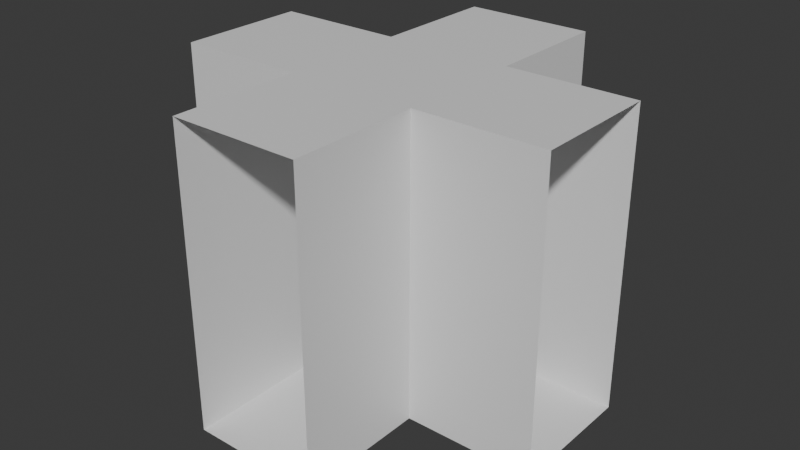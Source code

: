 # Source: corridor_X.blend  (saved by Blender 4.2.66; exported with 4.5.12 LTS)
import bpy
from mathutils import Matrix  # noqa: F401  (used for matrix-valued properties, if any)

bpy.ops.wm.read_factory_settings(use_empty=True)
scene = bpy.context.scene
scene.name = 'Scene'

# ---- materials (node trees are filled in below, after node groups)
mat_material = bpy.data.materials.new('Material')
mat_material.alpha_threshold = 0.0
mat_material.use_transparent_shadow = False
mat_material.roughness = 0.5
mat_material.line_color = (0.0, 0.0, 0.0, 1.0)

# ---- material node trees
mat_material.use_nodes = True; mat_material.node_tree.nodes.clear()
_N = mat_material.node_tree.nodes; _L = mat_material.node_tree.links
n0 = _N.new('ShaderNodeOutputMaterial'); n0.name = 'Material Output'; n0.location = (300, 300)
n1 = _N.new('ShaderNodeBsdfPrincipled'); n1.name = 'Principled BSDF'; n1.location = (10, 300)
n1.inputs[3].default_value = 1.45
_L.new(n1.outputs[0], n0.inputs[0])
n0.is_active_output = True

# ---- world
world_world = bpy.data.worlds.new('World'); scene.world = world_world
world_world.use_nodes = True; world_world.node_tree.nodes.clear()
_N = world_world.node_tree.nodes; _L = world_world.node_tree.links
n0 = _N.new('ShaderNodeOutputWorld'); n0.name = 'World Output'; n0.location = (300, 300)
n1 = _N.new('ShaderNodeBackground'); n1.name = 'Background'; n1.location = (10, 300)
n1.inputs[0].default_value = (0.05088, 0.05088, 0.05088, 1.0)
_L.new(n1.outputs[0], n0.inputs[0])
n0.is_active_output = True
world_world.color = (0.05088, 0.05088, 0.05088)
world_world.sun_shadow_jitter_overblur = 0.0

# ---- meshes
me_cube = bpy.data.meshes.new('Cube')
me_cube.from_pydata([(3.0, 1.0, 0.0), (3.0, 0.0, 2.3), (3.0, 0.0, 0.0), (3.0, 1.0, 2.3), (-1.118e-08, 1.0, 0.0), (-1.118e-08, 0.0, 2.3), (-1.118e-08, 0.0, 0.0), (-1.118e-08, 1.0, 2.3), (1.0, 0.0, 0.0), (2.0, 0.0, 0.0), (1.0, 1.0, 2.3), (2.0, 1.0, 2.3), (2.0, 1.0, 0.0), (1.0, 1.0, 0.0), (2.0, 0.0, 2.3), (1.0, 0.0, 2.3), (1.0, -1.0, 0.0), (2.0, -1.0, 0.0), (2.0, -1.0, 2.3), (1.0, -1.0, 2.3), (1.0, 2.0, 2.3), (2.0, 2.0, 2.3), (2.0, 2.0, 0.0), (1.0, 2.0, 0.0)], [], [(12, 0, 3, 11), (12, 9, 2, 0), (8, 6, 5, 15), (10, 15, 5, 7), (3, 1, 14, 11), (11, 14, 15, 10), (2, 9, 14, 1), (8, 16, 17, 9), (4, 6, 8, 13), (13, 8, 9, 12), (4, 13, 10, 7), (12, 22, 23, 13), (9, 17, 18, 14), (15, 19, 16, 8), (14, 18, 19, 15), (10, 20, 21, 11), (13, 23, 20, 10), (11, 21, 22, 12)])
_uv = me_cube.uv_layers.new(name='UVMap')
_uv.uv.foreach_set('vector', [0.375, 0.4167, 0.375, 0.5, 0.625, 0.5, 0.625, 0.4167, 0.2917, 0.5, 0.2917, 0.75, 0.375, 0.75, 0.375, 0.5, 0.375, 0.9167, 0.375, 1.0, 0.625, 1.0, 0.625, 0.9167, 0.7917, 0.5, 0.7917, 0.75, 0.875, 0.75, 0.875, 0.5, 0.625, 0.5, 0.625, 0.75, 0.7083, 0.75, 0.7083, 0.5, 0.7083, 0.5, 0.7083, 0.75, 0.7917, 0.75, 0.7917, 0.5, 0.375, 0.75, 0.375, 0.8333, 0.625, 0.8333, 0.625, 0.75, 0.2083, 0.75, 0.2083, 0.75, 0.2917, 0.75, 0.2917, 0.75, 0.125, 0.5, 0.125, 0.75, 0.2083, 0.75, 0.2083, 0.5, 0.2083, 0.5, 0.2083, 0.75, 0.2917, 0.75, 0.2917, 0.5, 0.375, 0.25, 0.375, 0.3333, 0.625, 0.3333, 0.625, 0.25, 0.2917, 0.5, 0.2917, 0.5, 0.2083, 0.5, 0.2083, 0.5, 0.375, 0.8333, 0.375, 0.8333, 0.625, 0.8333, 0.625, 0.8333, 0.625, 0.9167, 0.625, 0.9167, 0.375, 0.9167, 0.375, 0.9167, 0.7083, 0.75, 0.7083, 0.75, 0.7917, 0.75, 0.7917, 0.75, 0.7917, 0.5, 0.7917, 0.5, 0.7083, 0.5, 0.7083, 0.5, 0.375, 0.3333, 0.375, 0.3333, 0.625, 0.3333, 0.625, 0.3333, 0.625, 0.4167, 0.625, 0.4167, 0.375, 0.4167, 0.375, 0.4167])
me_cube.materials.append(mat_material)
me_cube.use_mirror_vertex_groups = False
me_cube.update()

# ---- objects
ob_corridor_x_col = bpy.data.objects.new('corridor_X-col', me_cube)

# ---- transforms, parenting, visibility, modifiers, constraints
ob_corridor_x_col.location = (0.0, 0.0, 0.0)
ob_corridor_x_col.lock_rotations_4d = False
ob_corridor_x_col.empty_display_type = 'ARROWS'
ob_corridor_x_col.lineart.crease_threshold = 0.0

# ---- collection membership
scene.collection.objects.link(ob_corridor_x_col)

# ---- scene / render settings (as saved in the file)
scene.frame_start = 1; scene.frame_end = 250; scene.frame_set(1)
scene.render.engine = 'CYCLES'
bpy.context.view_layer.update()

# ---- added for rendering (the .blend has no active camera and no usable light): camera, sun
cam_auto = bpy.data.cameras.new('AutoCamera')
cam_auto.lens = 50.0
cam_auto.sensor_width = 36.0
cam_auto.clip_end = 1000.0
ob_auto_camera = bpy.data.objects.new('AutoCamera', cam_auto)
scene.collection.objects.link(ob_auto_camera)
ob_auto_camera.location = (5.96511, -4.85813, 4.72209)
ob_auto_camera.rotation_euler = (1.09748, -7.21219e-08, 0.694738)
scene.camera = ob_auto_camera
light_auto_sun = bpy.data.lights.new('AutoSun', 'SUN')
light_auto_sun.energy = 3.0
light_auto_sun.angle = 0.0523599
ob_auto_sun = bpy.data.objects.new('AutoSun', light_auto_sun)
scene.collection.objects.link(ob_auto_sun)
ob_auto_sun.rotation_euler = (0.872665, 0.174533, 0.523599)
bpy.context.view_layer.update()

